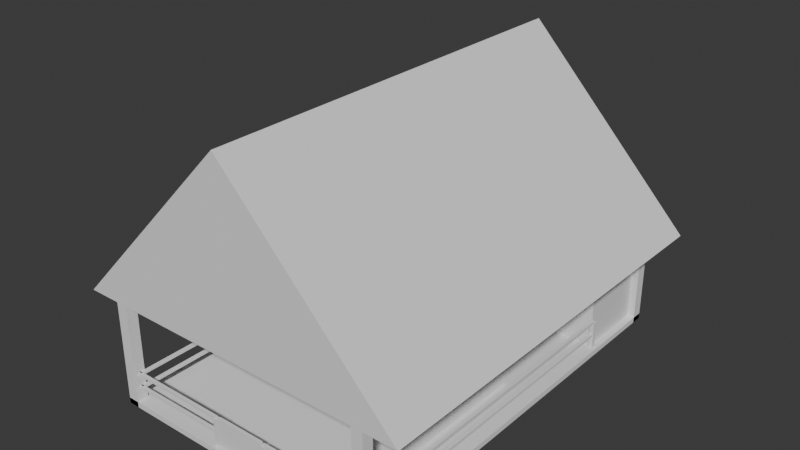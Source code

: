 # Source: Kandang.blend  (saved by Blender 4.5.90; exported with 4.5.12 LTS)
import bpy
from mathutils import Matrix  # noqa: F401  (used for matrix-valued properties, if any)

bpy.ops.wm.read_factory_settings(use_empty=True)
scene = bpy.context.scene
scene.name = 'Scene'

# ---- collections
col_collection = bpy.data.collections.new('Collection'); scene.collection.children.link(col_collection)

# ---- world
world_world = bpy.data.worlds.new('World'); scene.world = world_world
world_world.use_nodes = True; world_world.node_tree.nodes.clear()
_N = world_world.node_tree.nodes; _L = world_world.node_tree.links
n0 = _N.new('ShaderNodeOutputWorld'); n0.name = 'World Output'; n0.location = (200, 100)
n1 = _N.new('ShaderNodeBackground'); n1.name = 'Background'; n1.location = (-200, 100)
n1.inputs[0].default_value = (0.05088, 0.05088, 0.05088, 1.0)
_L.new(n1.outputs[0], n0.inputs[0])
n0.is_active_output = True
world_world.color = (0.05088, 0.05088, 0.05088)
world_world.sun_shadow_jitter_overblur = 0.0

# ---- meshes
me_cube_001 = bpy.data.meshes.new('Cube.001')
me_cube_001.from_pydata([(-5.0, -7.5, 0.0), (-5.0, -7.5, 0.2), (-5.0, 7.5, 0.0), (-5.0, 7.5, 0.2), (5.0, -7.5, 0.0), (5.0, -7.5, 0.2), (5.0, 7.5, 0.0), (5.0, 7.5, 0.2)], [], [(0, 1, 3, 2), (2, 3, 7, 6), (6, 7, 5, 4), (4, 5, 1, 0), (2, 6, 4, 0), (7, 3, 1, 5)])
_uv = me_cube_001.uv_layers.new(name='UVMap')
_uv.uv.foreach_set('vector', [0.375, 0.0, 0.625, 0.0, 0.625, 0.25, 0.375, 0.25, 0.375, 0.25, 0.625, 0.25, 0.625, 0.5, 0.375, 0.5, 0.375, 0.5, 0.625, 0.5, 0.625, 0.75, 0.375, 0.75, 0.375, 0.75, 0.625, 0.75, 0.625, 1.0, 0.375, 1.0, 0.125, 0.5, 0.375, 0.5, 0.375, 0.75, 0.125, 0.75, 0.625, 0.5, 0.875, 0.5, 0.875, 0.75, 0.625, 0.75])
me_cube_001.update()
me_cube_002 = bpy.data.meshes.new('Cube.002')
me_cube_002.from_pydata([(4.6, 7.1, 0.0), (4.6, 7.1, 4.0), (4.6, 7.5, 0.0), (4.6, 7.5, 4.0), (5.0, 7.1, 0.0), (5.0, 7.1, 4.0), (5.0, 7.5, 0.0), (5.0, 7.5, 4.0)], [], [(0, 1, 3, 2), (2, 3, 7, 6), (6, 7, 5, 4), (4, 5, 1, 0), (2, 6, 4, 0), (7, 3, 1, 5)])
_uv = me_cube_002.uv_layers.new(name='UVMap')
_uv.uv.foreach_set('vector', [0.375, 0.0, 0.625, 0.0, 0.625, 0.25, 0.375, 0.25, 0.375, 0.25, 0.625, 0.25, 0.625, 0.5, 0.375, 0.5, 0.375, 0.5, 0.625, 0.5, 0.625, 0.75, 0.375, 0.75, 0.375, 0.75, 0.625, 0.75, 0.625, 1.0, 0.375, 1.0, 0.125, 0.5, 0.375, 0.5, 0.375, 0.75, 0.125, 0.75, 0.625, 0.5, 0.875, 0.5, 0.875, 0.75, 0.625, 0.75])
me_cube_002.update()
me_cube_003 = bpy.data.meshes.new('Cube.003')
me_cube_003.from_pydata([(-5.0, 7.1, 0.0), (-5.0, 7.1, 4.0), (-5.0, 7.5, 0.0), (-5.0, 7.5, 4.0), (-4.6, 7.1, 0.0), (-4.6, 7.1, 4.0), (-4.6, 7.5, 0.0), (-4.6, 7.5, 4.0)], [], [(0, 1, 3, 2), (2, 3, 7, 6), (6, 7, 5, 4), (4, 5, 1, 0), (2, 6, 4, 0), (7, 3, 1, 5)])
_uv = me_cube_003.uv_layers.new(name='UVMap')
_uv.uv.foreach_set('vector', [0.375, 0.0, 0.625, 0.0, 0.625, 0.25, 0.375, 0.25, 0.375, 0.25, 0.625, 0.25, 0.625, 0.5, 0.375, 0.5, 0.375, 0.5, 0.625, 0.5, 0.625, 0.75, 0.375, 0.75, 0.375, 0.75, 0.625, 0.75, 0.625, 1.0, 0.375, 1.0, 0.125, 0.5, 0.375, 0.5, 0.375, 0.75, 0.125, 0.75, 0.625, 0.5, 0.875, 0.5, 0.875, 0.75, 0.625, 0.75])
me_cube_003.update()
me_cube_004 = bpy.data.meshes.new('Cube.004')
me_cube_004.from_pydata([(4.6, -7.5, 0.0), (4.6, -7.5, 4.0), (4.6, -7.1, 0.0), (4.6, -7.1, 4.0), (5.0, -7.5, 0.0), (5.0, -7.5, 4.0), (5.0, -7.1, 0.0), (5.0, -7.1, 4.0)], [], [(0, 1, 3, 2), (2, 3, 7, 6), (6, 7, 5, 4), (4, 5, 1, 0), (2, 6, 4, 0), (7, 3, 1, 5)])
_uv = me_cube_004.uv_layers.new(name='UVMap')
_uv.uv.foreach_set('vector', [0.375, 0.0, 0.625, 0.0, 0.625, 0.25, 0.375, 0.25, 0.375, 0.25, 0.625, 0.25, 0.625, 0.5, 0.375, 0.5, 0.375, 0.5, 0.625, 0.5, 0.625, 0.75, 0.375, 0.75, 0.375, 0.75, 0.625, 0.75, 0.625, 1.0, 0.375, 1.0, 0.125, 0.5, 0.375, 0.5, 0.375, 0.75, 0.125, 0.75, 0.625, 0.5, 0.875, 0.5, 0.875, 0.75, 0.625, 0.75])
me_cube_004.update()
me_cube_005 = bpy.data.meshes.new('Cube.005')
me_cube_005.from_pydata([(-5.0, -7.5, 0.0), (-5.0, -7.5, 4.0), (-5.0, -7.1, 0.0), (-5.0, -7.1, 4.0), (-4.6, -7.5, 0.0), (-4.6, -7.5, 4.0), (-4.6, -7.1, 0.0), (-4.6, -7.1, 4.0)], [], [(0, 1, 3, 2), (2, 3, 7, 6), (6, 7, 5, 4), (4, 5, 1, 0), (2, 6, 4, 0), (7, 3, 1, 5)])
_uv = me_cube_005.uv_layers.new(name='UVMap')
_uv.uv.foreach_set('vector', [0.375, 0.0, 0.625, 0.0, 0.625, 0.25, 0.375, 0.25, 0.375, 0.25, 0.625, 0.25, 0.625, 0.5, 0.375, 0.5, 0.375, 0.5, 0.625, 0.5, 0.625, 0.75, 0.375, 0.75, 0.375, 0.75, 0.625, 0.75, 0.625, 1.0, 0.375, 1.0, 0.125, 0.5, 0.375, 0.5, 0.375, 0.75, 0.125, 0.75, 0.625, 0.5, 0.875, 0.5, 0.875, 0.75, 0.625, 0.75])
me_cube_005.update()
me_cube_006 = bpy.data.meshes.new('Cube.006')
me_cube_006.from_pydata([(-4.75, 4.5, 0.0), (-4.75, 4.5, 4.0), (-4.75, 7.5, 0.0), (-4.75, 7.5, 4.0), (4.75, 4.5, 0.0), (4.75, 4.5, 4.0), (4.75, 7.5, 0.0), (4.75, 7.5, 4.0)], [], [(0, 1, 3, 2), (2, 3, 7, 6), (6, 7, 5, 4), (4, 5, 1, 0), (2, 6, 4, 0), (7, 3, 1, 5)])
_uv = me_cube_006.uv_layers.new(name='UVMap')
_uv.uv.foreach_set('vector', [0.375, 0.0, 0.625, 0.0, 0.625, 0.25, 0.375, 0.25, 0.375, 0.25, 0.625, 0.25, 0.625, 0.5, 0.375, 0.5, 0.375, 0.5, 0.625, 0.5, 0.625, 0.75, 0.375, 0.75, 0.375, 0.75, 0.625, 0.75, 0.625, 1.0, 0.375, 1.0, 0.125, 0.5, 0.375, 0.5, 0.375, 0.75, 0.125, 0.75, 0.625, 0.5, 0.875, 0.5, 0.875, 0.75, 0.625, 0.75])
me_cube_006.update()
me_cube_007 = bpy.data.meshes.new('Cube.007')
me_cube_007.from_pydata([(-4.4, -3.75, 0.1), (-4.3, -3.65, 0.3), (-4.4, -3.75, 1.1), (-4.4, 3.75, 0.1), (-4.3, 3.65, 0.3), (-4.4, 3.75, 1.1), (-3.2, -3.75, 0.1), (-3.3, -3.65, 0.3), (-3.2, -3.75, 1.1), (-3.2, 3.75, 0.1), (-3.3, 3.65, 0.3), (-3.2, 3.75, 1.1), (-3.3, 3.65, 1.1), (-4.3, 3.65, 1.1), (-4.3, -3.65, 1.1), (-3.3, -3.65, 1.1)], [], [(0, 2, 5, 3), (3, 5, 11, 9), (9, 11, 8, 6), (6, 8, 2, 0), (3, 9, 6, 0), (5, 2, 14, 13), (14, 2, 8, 11, 5, 13, 12, 15), (14, 1, 4, 13), (13, 4, 10, 12), (10, 7, 15, 12), (7, 1, 14, 15), (4, 1, 7, 10)])
_uv = me_cube_007.uv_layers.new(name='UVMap')
_uv.uv.foreach_set('vector', [0.375, 0.0, 0.625, 0.0, 0.625, 0.25, 0.375, 0.25, 0.375, 0.25, 0.625, 0.25, 0.625, 0.5, 0.375, 0.5, 0.375, 0.5, 0.625, 0.5, 0.625, 0.75, 0.375, 0.75, 0.375, 0.75, 0.625, 0.75, 0.625, 1.0, 0.375, 1.0, 0.125, 0.5, 0.375, 0.5, 0.375, 0.75, 0.125, 0.75, 0.875, 0.5, 0.875, 0.75, 0.8542, 0.7467, 0.8542, 0.5033, 0.8542, 0.7467, 0.875, 0.75, 0.625, 0.75, 0.625, 0.5, 0.875, 0.5, 0.8542, 0.5033, 0.6458, 0.5033, 0.6458, 0.7467, 0.575, 0.0, 0.375, 0.0, 0.375, 0.25, 0.575, 0.25, 0.575, 0.25, 0.375, 0.25, 0.375, 0.5, 0.575, 0.5, 0.375, 0.5, 0.375, 0.75, 0.575, 0.75, 0.575, 0.5, 0.375, 0.75, 0.375, 1.0, 0.575, 1.0, 0.575, 0.75, 0.125, 0.5, 0.125, 0.75, 0.375, 0.75, 0.375, 0.5])
me_cube_007.update()
me_cube_009 = bpy.data.meshes.new('Cube.009')
me_cube_009.from_pydata([(0.0, -7.5, 0.1), (0.0, -7.5, 0.5), (0.0, 0.0, 0.1), (0.0, 0.0, 0.5), (5.0, -7.5, 0.1), (5.0, -7.5, 0.5), (5.0, 0.0, 0.1), (5.0, 0.0, 0.5)], [], [(0, 1, 3, 2), (2, 3, 7, 6), (6, 7, 5, 4), (4, 5, 1, 0), (2, 6, 4, 0), (7, 3, 1, 5)])
_uv = me_cube_009.uv_layers.new(name='UVMap')
_uv.uv.foreach_set('vector', [0.375, 0.0, 0.625, 0.0, 0.625, 0.25, 0.375, 0.25, 0.375, 0.25, 0.625, 0.25, 0.625, 0.5, 0.375, 0.5, 0.375, 0.5, 0.625, 0.5, 0.625, 0.75, 0.375, 0.75, 0.375, 0.75, 0.625, 0.75, 0.625, 1.0, 0.375, 1.0, 0.125, 0.5, 0.375, 0.5, 0.375, 0.75, 0.125, 0.75, 0.625, 0.5, 0.875, 0.5, 0.875, 0.75, 0.625, 0.75])
me_cube_009.update()
me_cube_010 = bpy.data.meshes.new('Cube.010')
me_cube_010.from_pydata([(4.75, -7.3, 1.15), (4.75, -7.3, 1.25), (4.75, 4.5, 1.15), (4.75, 4.5, 1.25), (4.85, -7.3, 1.15), (4.85, -7.3, 1.25), (4.85, 4.5, 1.15), (4.85, 4.5, 1.25)], [], [(0, 1, 3, 2), (2, 3, 7, 6), (6, 7, 5, 4), (4, 5, 1, 0), (2, 6, 4, 0), (7, 3, 1, 5)])
_uv = me_cube_010.uv_layers.new(name='UVMap')
_uv.uv.foreach_set('vector', [0.375, 0.0, 0.625, 0.0, 0.625, 0.25, 0.375, 0.25, 0.375, 0.25, 0.625, 0.25, 0.625, 0.5, 0.375, 0.5, 0.375, 0.5, 0.625, 0.5, 0.625, 0.75, 0.375, 0.75, 0.375, 0.75, 0.625, 0.75, 0.625, 1.0, 0.375, 1.0, 0.125, 0.5, 0.375, 0.5, 0.375, 0.75, 0.125, 0.75, 0.625, 0.5, 0.875, 0.5, 0.875, 0.75, 0.625, 0.75])
me_cube_010.update()
me_cube_011 = bpy.data.meshes.new('Cube.011')
me_cube_011.from_pydata([(4.75, -7.3, 0.65), (4.75, -7.3, 0.75), (4.75, 4.5, 0.65), (4.75, 4.5, 0.75), (4.85, -7.3, 0.65), (4.85, -7.3, 0.75), (4.85, 4.5, 0.65), (4.85, 4.5, 0.75)], [], [(0, 1, 3, 2), (2, 3, 7, 6), (6, 7, 5, 4), (4, 5, 1, 0), (2, 6, 4, 0), (7, 3, 1, 5)])
_uv = me_cube_011.uv_layers.new(name='UVMap')
_uv.uv.foreach_set('vector', [0.375, 0.0, 0.625, 0.0, 0.625, 0.25, 0.375, 0.25, 0.375, 0.25, 0.625, 0.25, 0.625, 0.5, 0.375, 0.5, 0.375, 0.5, 0.625, 0.5, 0.625, 0.75, 0.375, 0.75, 0.375, 0.75, 0.625, 0.75, 0.625, 1.0, 0.375, 1.0, 0.125, 0.5, 0.375, 0.5, 0.375, 0.75, 0.125, 0.75, 0.625, 0.5, 0.875, 0.5, 0.875, 0.75, 0.625, 0.75])
me_cube_011.update()
me_cube_012 = bpy.data.meshes.new('Cube.012')
me_cube_012.from_pydata([(4.725, 4.425, 0.0), (4.725, 4.425, 1.2), (4.725, 4.575, 0.0), (4.725, 4.575, 1.2), (4.875, 4.425, 0.0), (4.875, 4.425, 1.2), (4.875, 4.575, 0.0), (4.875, 4.575, 1.2)], [], [(0, 1, 3, 2), (2, 3, 7, 6), (6, 7, 5, 4), (4, 5, 1, 0), (2, 6, 4, 0), (7, 3, 1, 5)])
_uv = me_cube_012.uv_layers.new(name='UVMap')
_uv.uv.foreach_set('vector', [0.375, 0.0, 0.625, 0.0, 0.625, 0.25, 0.375, 0.25, 0.375, 0.25, 0.625, 0.25, 0.625, 0.5, 0.375, 0.5, 0.375, 0.5, 0.625, 0.5, 0.625, 0.75, 0.375, 0.75, 0.375, 0.75, 0.625, 0.75, 0.625, 1.0, 0.375, 1.0, 0.125, 0.5, 0.375, 0.5, 0.375, 0.75, 0.125, 0.75, 0.625, 0.5, 0.875, 0.5, 0.875, 0.75, 0.625, 0.75])
me_cube_012.update()
me_cube_013 = bpy.data.meshes.new('Cube.013')
me_cube_013.from_pydata([(4.725, -7.375, 0.0), (4.725, -7.375, 1.2), (4.725, -7.225, 0.0), (4.725, -7.225, 1.2), (4.875, -7.375, 0.0), (4.875, -7.375, 1.2), (4.875, -7.225, 0.0), (4.875, -7.225, 1.2)], [], [(0, 1, 3, 2), (2, 3, 7, 6), (6, 7, 5, 4), (4, 5, 1, 0), (2, 6, 4, 0), (7, 3, 1, 5)])
_uv = me_cube_013.uv_layers.new(name='UVMap')
_uv.uv.foreach_set('vector', [0.375, 0.0, 0.625, 0.0, 0.625, 0.25, 0.375, 0.25, 0.375, 0.25, 0.625, 0.25, 0.625, 0.5, 0.375, 0.5, 0.375, 0.5, 0.625, 0.5, 0.625, 0.75, 0.375, 0.75, 0.375, 0.75, 0.625, 0.75, 0.625, 1.0, 0.375, 1.0, 0.125, 0.5, 0.375, 0.5, 0.375, 0.75, 0.125, 0.75, 0.625, 0.5, 0.875, 0.5, 0.875, 0.75, 0.625, 0.75])
me_cube_013.update()
me_cube_014 = bpy.data.meshes.new('Cube.014')
me_cube_014.from_pydata([(1.0, -7.35, 1.15), (1.0, -7.35, 1.25), (1.0, -7.25, 1.15), (1.0, -7.25, 1.25), (4.8, -7.35, 1.15), (4.8, -7.35, 1.25), (4.8, -7.25, 1.15), (4.8, -7.25, 1.25)], [], [(0, 1, 3, 2), (2, 3, 7, 6), (6, 7, 5, 4), (4, 5, 1, 0), (2, 6, 4, 0), (7, 3, 1, 5)])
_uv = me_cube_014.uv_layers.new(name='UVMap')
_uv.uv.foreach_set('vector', [0.375, 0.0, 0.625, 0.0, 0.625, 0.25, 0.375, 0.25, 0.375, 0.25, 0.625, 0.25, 0.625, 0.5, 0.375, 0.5, 0.375, 0.5, 0.625, 0.5, 0.625, 0.75, 0.375, 0.75, 0.375, 0.75, 0.625, 0.75, 0.625, 1.0, 0.375, 1.0, 0.125, 0.5, 0.375, 0.5, 0.375, 0.75, 0.125, 0.75, 0.625, 0.5, 0.875, 0.5, 0.875, 0.75, 0.625, 0.75])
me_cube_014.update()
me_cube_015 = bpy.data.meshes.new('Cube.015')
me_cube_015.from_pydata([(1.0, -7.35, 0.65), (1.0, -7.35, 0.75), (1.0, -7.25, 0.65), (1.0, -7.25, 0.75), (4.8, -7.35, 0.65), (4.8, -7.35, 0.75), (4.8, -7.25, 0.65), (4.8, -7.25, 0.75)], [], [(0, 1, 3, 2), (2, 3, 7, 6), (6, 7, 5, 4), (4, 5, 1, 0), (2, 6, 4, 0), (7, 3, 1, 5)])
_uv = me_cube_015.uv_layers.new(name='UVMap')
_uv.uv.foreach_set('vector', [0.375, 0.0, 0.625, 0.0, 0.625, 0.25, 0.375, 0.25, 0.375, 0.25, 0.625, 0.25, 0.625, 0.5, 0.375, 0.5, 0.375, 0.5, 0.625, 0.5, 0.625, 0.75, 0.375, 0.75, 0.375, 0.75, 0.625, 0.75, 0.625, 1.0, 0.375, 1.0, 0.125, 0.5, 0.375, 0.5, 0.375, 0.75, 0.125, 0.75, 0.625, 0.5, 0.875, 0.5, 0.875, 0.75, 0.625, 0.75])
me_cube_015.update()
me_cube_016 = bpy.data.meshes.new('Cube.016')
me_cube_016.from_pydata([(4.725, -7.375, 0.0), (4.725, -7.375, 1.2), (4.725, -7.225, 0.0), (4.725, -7.225, 1.2), (4.875, -7.375, 0.0), (4.875, -7.375, 1.2), (4.875, -7.225, 0.0), (4.875, -7.225, 1.2)], [], [(0, 1, 3, 2), (2, 3, 7, 6), (6, 7, 5, 4), (4, 5, 1, 0), (2, 6, 4, 0), (7, 3, 1, 5)])
_uv = me_cube_016.uv_layers.new(name='UVMap')
_uv.uv.foreach_set('vector', [0.375, 0.0, 0.625, 0.0, 0.625, 0.25, 0.375, 0.25, 0.375, 0.25, 0.625, 0.25, 0.625, 0.5, 0.375, 0.5, 0.375, 0.5, 0.625, 0.5, 0.625, 0.75, 0.375, 0.75, 0.375, 0.75, 0.625, 0.75, 0.625, 1.0, 0.375, 1.0, 0.125, 0.5, 0.375, 0.5, 0.375, 0.75, 0.125, 0.75, 0.625, 0.5, 0.875, 0.5, 0.875, 0.75, 0.625, 0.75])
me_cube_016.update()
me_cube_017 = bpy.data.meshes.new('Cube.017')
me_cube_017.from_pydata([(0.925, -7.375, 0.0), (0.925, -7.375, 1.2), (0.925, -7.225, 0.0), (0.925, -7.225, 1.2), (1.075, -7.375, 0.0), (1.075, -7.375, 1.2), (1.075, -7.225, 0.0), (1.075, -7.225, 1.2)], [], [(0, 1, 3, 2), (2, 3, 7, 6), (6, 7, 5, 4), (4, 5, 1, 0), (2, 6, 4, 0), (7, 3, 1, 5)])
_uv = me_cube_017.uv_layers.new(name='UVMap')
_uv.uv.foreach_set('vector', [0.375, 0.0, 0.625, 0.0, 0.625, 0.25, 0.375, 0.25, 0.375, 0.25, 0.625, 0.25, 0.625, 0.5, 0.375, 0.5, 0.375, 0.5, 0.625, 0.5, 0.625, 0.75, 0.375, 0.75, 0.375, 0.75, 0.625, 0.75, 0.625, 1.0, 0.375, 1.0, 0.125, 0.5, 0.375, 0.5, 0.375, 0.75, 0.125, 0.75, 0.625, 0.5, 0.875, 0.5, 0.875, 0.75, 0.625, 0.75])
me_cube_017.update()
me_cube_018 = bpy.data.meshes.new('Cube.018')
me_cube_018.from_pydata([(-4.8, -7.35, 1.15), (-4.8, -7.35, 1.25), (-4.8, -7.25, 1.15), (-4.8, -7.25, 1.25), (-1.0, -7.35, 1.15), (-1.0, -7.35, 1.25), (-1.0, -7.25, 1.15), (-1.0, -7.25, 1.25)], [], [(0, 1, 3, 2), (2, 3, 7, 6), (6, 7, 5, 4), (4, 5, 1, 0), (2, 6, 4, 0), (7, 3, 1, 5)])
_uv = me_cube_018.uv_layers.new(name='UVMap')
_uv.uv.foreach_set('vector', [0.375, 0.0, 0.625, 0.0, 0.625, 0.25, 0.375, 0.25, 0.375, 0.25, 0.625, 0.25, 0.625, 0.5, 0.375, 0.5, 0.375, 0.5, 0.625, 0.5, 0.625, 0.75, 0.375, 0.75, 0.375, 0.75, 0.625, 0.75, 0.625, 1.0, 0.375, 1.0, 0.125, 0.5, 0.375, 0.5, 0.375, 0.75, 0.125, 0.75, 0.625, 0.5, 0.875, 0.5, 0.875, 0.75, 0.625, 0.75])
me_cube_018.update()
me_cube_019 = bpy.data.meshes.new('Cube.019')
me_cube_019.from_pydata([(-4.8, -7.35, 0.65), (-4.8, -7.35, 0.75), (-4.8, -7.25, 0.65), (-4.8, -7.25, 0.75), (-1.0, -7.35, 0.65), (-1.0, -7.35, 0.75), (-1.0, -7.25, 0.65), (-1.0, -7.25, 0.75)], [], [(0, 1, 3, 2), (2, 3, 7, 6), (6, 7, 5, 4), (4, 5, 1, 0), (2, 6, 4, 0), (7, 3, 1, 5)])
_uv = me_cube_019.uv_layers.new(name='UVMap')
_uv.uv.foreach_set('vector', [0.375, 0.0, 0.625, 0.0, 0.625, 0.25, 0.375, 0.25, 0.375, 0.25, 0.625, 0.25, 0.625, 0.5, 0.375, 0.5, 0.375, 0.5, 0.625, 0.5, 0.625, 0.75, 0.375, 0.75, 0.375, 0.75, 0.625, 0.75, 0.625, 1.0, 0.375, 1.0, 0.125, 0.5, 0.375, 0.5, 0.375, 0.75, 0.125, 0.75, 0.625, 0.5, 0.875, 0.5, 0.875, 0.75, 0.625, 0.75])
me_cube_019.update()
me_cube_020 = bpy.data.meshes.new('Cube.020')
me_cube_020.from_pydata([(-4.875, -7.375, 0.0), (-4.875, -7.375, 1.2), (-4.875, -7.225, 0.0), (-4.875, -7.225, 1.2), (-4.725, -7.375, 0.0), (-4.725, -7.375, 1.2), (-4.725, -7.225, 0.0), (-4.725, -7.225, 1.2)], [], [(0, 1, 3, 2), (2, 3, 7, 6), (6, 7, 5, 4), (4, 5, 1, 0), (2, 6, 4, 0), (7, 3, 1, 5)])
_uv = me_cube_020.uv_layers.new(name='UVMap')
_uv.uv.foreach_set('vector', [0.375, 0.0, 0.625, 0.0, 0.625, 0.25, 0.375, 0.25, 0.375, 0.25, 0.625, 0.25, 0.625, 0.5, 0.375, 0.5, 0.375, 0.5, 0.625, 0.5, 0.625, 0.75, 0.375, 0.75, 0.375, 0.75, 0.625, 0.75, 0.625, 1.0, 0.375, 1.0, 0.125, 0.5, 0.375, 0.5, 0.375, 0.75, 0.125, 0.75, 0.625, 0.5, 0.875, 0.5, 0.875, 0.75, 0.625, 0.75])
me_cube_020.update()
me_cube_021 = bpy.data.meshes.new('Cube.021')
me_cube_021.from_pydata([(-1.075, -7.375, 0.0), (-1.075, -7.375, 1.2), (-1.075, -7.225, 0.0), (-1.075, -7.225, 1.2), (-0.925, -7.375, 0.0), (-0.925, -7.375, 1.2), (-0.925, -7.225, 0.0), (-0.925, -7.225, 1.2)], [], [(0, 1, 3, 2), (2, 3, 7, 6), (6, 7, 5, 4), (4, 5, 1, 0), (2, 6, 4, 0), (7, 3, 1, 5)])
_uv = me_cube_021.uv_layers.new(name='UVMap')
_uv.uv.foreach_set('vector', [0.375, 0.0, 0.625, 0.0, 0.625, 0.25, 0.375, 0.25, 0.375, 0.25, 0.625, 0.25, 0.625, 0.5, 0.375, 0.5, 0.375, 0.5, 0.625, 0.5, 0.625, 0.75, 0.375, 0.75, 0.375, 0.75, 0.625, 0.75, 0.625, 1.0, 0.375, 1.0, 0.125, 0.5, 0.375, 0.5, 0.375, 0.75, 0.125, 0.75, 0.625, 0.5, 0.875, 0.5, 0.875, 0.75, 0.625, 0.75])
me_cube_021.update()
me_cube_022 = bpy.data.meshes.new('Cube.022')
me_cube_022.from_pydata([(-0.9, -7.35, 0.1), (-0.9, -7.35, 1.1), (-0.9, -7.25, 0.1), (-0.9, -7.25, 1.1), (0.9, -7.35, 0.1), (0.9, -7.35, 1.1), (0.9, -7.25, 0.1), (0.9, -7.25, 1.1)], [], [(0, 1, 3, 2), (2, 3, 7, 6), (6, 7, 5, 4), (4, 5, 1, 0), (2, 6, 4, 0), (7, 3, 1, 5)])
_uv = me_cube_022.uv_layers.new(name='UVMap')
_uv.uv.foreach_set('vector', [0.375, 0.0, 0.625, 0.0, 0.625, 0.25, 0.375, 0.25, 0.375, 0.25, 0.625, 0.25, 0.625, 0.5, 0.375, 0.5, 0.375, 0.5, 0.625, 0.5, 0.625, 0.75, 0.375, 0.75, 0.375, 0.75, 0.625, 0.75, 0.625, 1.0, 0.375, 1.0, 0.125, 0.5, 0.375, 0.5, 0.375, 0.75, 0.125, 0.75, 0.625, 0.5, 0.875, 0.5, 0.875, 0.75, 0.625, 0.75])
me_cube_022.update()
me_cylinder = bpy.data.meshes.new('Cylinder')
me_cylinder.from_pydata([(0.0, 7.143, -7.5), (0.0, 7.143, 7.5), (6.186, -3.571, -7.5), (6.186, -3.571, 7.5), (-6.186, -3.571, -7.5), (-6.186, -3.571, 7.5)], [], [(0, 1, 3, 2), (2, 3, 5, 4), (3, 1, 5), (4, 5, 1, 0), (0, 2, 4)])
_uv = me_cylinder.uv_layers.new(name='UVMap')
_uv.uv.foreach_set('vector', [1.0, 0.5, 1.0, 1.0, 0.6667, 1.0, 0.6667, 0.5, 0.6667, 0.5, 0.6667, 1.0, 0.3333, 1.0, 0.3333, 0.5, 0.4578, 0.13, 0.25, 0.49, 0.04215, 0.13, 0.3333, 0.5, 0.3333, 1.0, -5.96e-08, 1.0, -5.96e-08, 0.5, 0.75, 0.49, 0.9578, 0.13, 0.5422, 0.13])
me_cylinder.update()
me_cube_023 = bpy.data.meshes.new('Cube.023')
me_cube_023.from_pydata([(4.75, -7.3, 1.15), (4.75, -7.3, 1.25), (4.75, 4.5, 1.15), (4.75, 4.5, 1.25), (4.85, -7.3, 1.15), (4.85, -7.3, 1.25), (4.85, 4.5, 1.15), (4.85, 4.5, 1.25)], [], [(0, 1, 3, 2), (2, 3, 7, 6), (6, 7, 5, 4), (4, 5, 1, 0), (2, 6, 4, 0), (7, 3, 1, 5)])
_uv = me_cube_023.uv_layers.new(name='UVMap')
_uv.uv.foreach_set('vector', [0.375, 0.0, 0.625, 0.0, 0.625, 0.25, 0.375, 0.25, 0.375, 0.25, 0.625, 0.25, 0.625, 0.5, 0.375, 0.5, 0.375, 0.5, 0.625, 0.5, 0.625, 0.75, 0.375, 0.75, 0.375, 0.75, 0.625, 0.75, 0.625, 1.0, 0.375, 1.0, 0.125, 0.5, 0.375, 0.5, 0.375, 0.75, 0.125, 0.75, 0.625, 0.5, 0.875, 0.5, 0.875, 0.75, 0.625, 0.75])
me_cube_023.update()
me_cube_024 = bpy.data.meshes.new('Cube.024')
me_cube_024.from_pydata([(4.75, -7.3, 0.65), (4.75, -7.3, 0.75), (4.75, 4.5, 0.65), (4.75, 4.5, 0.75), (4.85, -7.3, 0.65), (4.85, -7.3, 0.75), (4.85, 4.5, 0.65), (4.85, 4.5, 0.75)], [], [(0, 1, 3, 2), (2, 3, 7, 6), (6, 7, 5, 4), (4, 5, 1, 0), (2, 6, 4, 0), (7, 3, 1, 5)])
_uv = me_cube_024.uv_layers.new(name='UVMap')
_uv.uv.foreach_set('vector', [0.375, 0.0, 0.625, 0.0, 0.625, 0.25, 0.375, 0.25, 0.375, 0.25, 0.625, 0.25, 0.625, 0.5, 0.375, 0.5, 0.375, 0.5, 0.625, 0.5, 0.625, 0.75, 0.375, 0.75, 0.375, 0.75, 0.625, 0.75, 0.625, 1.0, 0.375, 1.0, 0.125, 0.5, 0.375, 0.5, 0.375, 0.75, 0.125, 0.75, 0.625, 0.5, 0.875, 0.5, 0.875, 0.75, 0.625, 0.75])
me_cube_024.update()

# ---- objects
ob_lantai = bpy.data.objects.new('Lantai', me_cube_001)
ob_tiang_utama = bpy.data.objects.new('Tiang_Utama', me_cube_002)
ob_tiang_utama_001 = bpy.data.objects.new('Tiang_Utama.001', me_cube_003)
ob_tiang_utama_002 = bpy.data.objects.new('Tiang_Utama.002', me_cube_004)
ob_tiang_utama_003 = bpy.data.objects.new('Tiang_Utama.003', me_cube_005)
ob_dinding_gudang_belakang = bpy.data.objects.new('Dinding_Gudang_Belakang', me_cube_006)
ob_tempat_makan_sapi = bpy.data.objects.new('Tempat_Makan_Sapi', me_cube_007)
ob_area_tidur = bpy.data.objects.new('Area_Tidur', me_cube_009)
ob_pagar_papan_atas = bpy.data.objects.new('Pagar_Papan_Atas', me_cube_010)
ob_pagar_papan_bawah = bpy.data.objects.new('Pagar_Papan_Bawah', me_cube_011)
ob_tiang_pagar = bpy.data.objects.new('Tiang_Pagar', me_cube_012)
ob_tiang_pagar_001 = bpy.data.objects.new('Tiang_Pagar.001', me_cube_013)
ob_pagar_papan_atas_001 = bpy.data.objects.new('Pagar_Papan_Atas.001', me_cube_014)
ob_pagar_papan_bawah_001 = bpy.data.objects.new('Pagar_Papan_Bawah.001', me_cube_015)
ob_tiang_pagar_002 = bpy.data.objects.new('Tiang_Pagar.002', me_cube_016)
ob_tiang_pagar_003 = bpy.data.objects.new('Tiang_Pagar.003', me_cube_017)
ob_pagar_papan_atas_002 = bpy.data.objects.new('Pagar_Papan_Atas.002', me_cube_018)
ob_pagar_papan_bawah_002 = bpy.data.objects.new('Pagar_Papan_Bawah.002', me_cube_019)
ob_tiang_pagar_004 = bpy.data.objects.new('Tiang_Pagar.004', me_cube_020)
ob_tiang_pagar_005 = bpy.data.objects.new('Tiang_Pagar.005', me_cube_021)
ob_pintu_pagar = bpy.data.objects.new('Pintu_Pagar', me_cube_022)
ob_cylinder = bpy.data.objects.new('Cylinder', me_cylinder)
ob_pagar_papan_atas_003 = bpy.data.objects.new('Pagar_Papan_Atas.003', me_cube_023)
ob_pagar_papan_bawah_003 = bpy.data.objects.new('Pagar_Papan_Bawah.003', me_cube_024)

# ---- transforms, parenting, visibility, modifiers, constraints
ob_lantai.location = (0.0, 0.0, 0.0)
ob_tiang_utama.location = (0.0, 0.0, 0.0)
ob_tiang_utama_001.location = (0.0, 0.0, 0.0)
ob_tiang_utama_002.location = (0.0, 0.0, 0.0)
ob_tiang_utama_003.location = (0.0, 0.0, 0.0)
ob_dinding_gudang_belakang.location = (0.0, 0.0, 0.0)
ob_tempat_makan_sapi.location = (0.0, 0.0, 0.0)
ob_area_tidur.location = (-1.236, 0.7853, 0.0)
ob_pagar_papan_atas.location = (0.0, 0.0, 0.0)
ob_pagar_papan_bawah.location = (0.0, 0.0, 0.0)
ob_tiang_pagar.location = (0.0, 0.0, 0.0)
ob_tiang_pagar_001.location = (0.0, 0.0, 0.0)
ob_pagar_papan_atas_001.location = (0.0, 0.0, 0.0)
ob_pagar_papan_bawah_001.location = (0.0, 0.0, 0.0)
ob_tiang_pagar_002.location = (0.0, 0.0, 0.0)
ob_tiang_pagar_003.location = (0.0, 0.0, 0.0)
ob_pagar_papan_atas_002.location = (0.0, 0.0, 0.0)
ob_pagar_papan_bawah_002.location = (0.0, 0.0, 0.0)
ob_tiang_pagar_004.location = (0.0, 0.0, 0.0)
ob_tiang_pagar_005.location = (0.0, 0.0, 0.0)
ob_pintu_pagar.location = (0.006704, 0.0, 0.1622)
ob_cylinder.location = (0.0, 0.0, 5.895)
ob_cylinder.rotation_euler = (1.571, 0.0, 0.0)
ob_cylinder.scale = (1.0, 0.6, 1.0)
ob_pagar_papan_atas_003.location = (-9.35, 0.0, 0.0)
ob_pagar_papan_bawah_003.location = (-9.35, 0.0, 0.0)

# ---- collection membership
col_collection.objects.link(ob_lantai)
col_collection.objects.link(ob_tiang_utama)
col_collection.objects.link(ob_tiang_utama_001)
col_collection.objects.link(ob_tiang_utama_002)
col_collection.objects.link(ob_tiang_utama_003)
col_collection.objects.link(ob_dinding_gudang_belakang)
col_collection.objects.link(ob_tempat_makan_sapi)
col_collection.objects.link(ob_area_tidur)
col_collection.objects.link(ob_pagar_papan_atas)
col_collection.objects.link(ob_pagar_papan_bawah)
col_collection.objects.link(ob_tiang_pagar)
col_collection.objects.link(ob_tiang_pagar_001)
col_collection.objects.link(ob_pagar_papan_atas_001)
col_collection.objects.link(ob_pagar_papan_bawah_001)
col_collection.objects.link(ob_tiang_pagar_002)
col_collection.objects.link(ob_tiang_pagar_003)
col_collection.objects.link(ob_pagar_papan_atas_002)
col_collection.objects.link(ob_pagar_papan_bawah_002)
col_collection.objects.link(ob_tiang_pagar_004)
col_collection.objects.link(ob_tiang_pagar_005)
col_collection.objects.link(ob_pintu_pagar)
col_collection.objects.link(ob_cylinder)
col_collection.objects.link(ob_pagar_papan_atas_003)
col_collection.objects.link(ob_pagar_papan_bawah_003)

# ---- scene / render settings (as saved in the file)
scene.frame_start = 1; scene.frame_end = 250; scene.frame_set(1)
scene.render.engine = 'BLENDER_EEVEE_NEXT'
bpy.context.view_layer.update()

# ---- added for rendering (the .blend has no active camera and no usable light): camera, sun
cam_auto = bpy.data.cameras.new('AutoCamera')
cam_auto.lens = 50.0
cam_auto.sensor_width = 36.0
cam_auto.clip_end = 1000.0
ob_auto_camera = bpy.data.objects.new('AutoCamera', cam_auto)
scene.collection.objects.link(ob_auto_camera)
ob_auto_camera.location = (20.3069, -24.3683, 21.3361)
ob_auto_camera.rotation_euler = (1.09748, -7.21219e-08, 0.694738)
scene.camera = ob_auto_camera
light_auto_sun = bpy.data.lights.new('AutoSun', 'SUN')
light_auto_sun.energy = 3.0
light_auto_sun.angle = 0.0523599
ob_auto_sun = bpy.data.objects.new('AutoSun', light_auto_sun)
scene.collection.objects.link(ob_auto_sun)
ob_auto_sun.rotation_euler = (0.872665, 0.174533, 0.523599)
bpy.context.view_layer.update()
